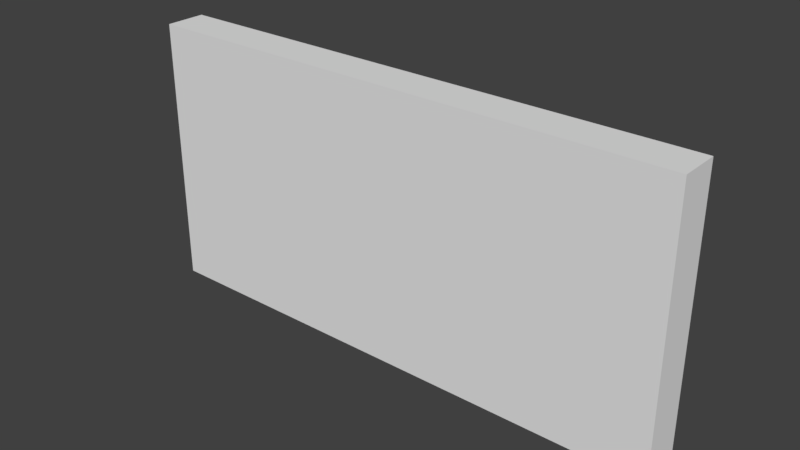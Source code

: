 # Source: KitchenWallStripes_0.15x2x1.blend  (saved by Blender 2.79.0; exported with 4.5.12 LTS)
import bpy
from mathutils import Matrix  # noqa: F401  (used for matrix-valued properties, if any)

bpy.ops.wm.read_factory_settings(use_empty=True)
scene = bpy.context.scene
scene.name = 'Scene'

# ---- collections
col_collection_1 = bpy.data.collections.new('Collection 1'); scene.collection.children.link(col_collection_1)

# ---- materials (node trees are filled in below, after node groups)
mat_wallwhitefull_001 = bpy.data.materials.new('WallWhiteFull.001')
mat_wallwhitefull_001.alpha_threshold = 0.0
mat_wallwhitefull_001.use_transparent_shadow = False
mat_wallwhitefull_001.roughness = 0.5
mat_wallwhitefull_001.specular_intensity = 0.0

# ---- material node trees

# ---- world
world_world = bpy.data.worlds.new('World'); scene.world = world_world
world_world.color = (0.05088, 0.05088, 0.05088)
world_world.use_sun_shadow = False
world_world.sun_shadow_jitter_overblur = 0.0
world_world.cycles.sampling_method = 'MANUAL'

# ---- meshes
me_kitchenwallstripes_0_15x2x1 = bpy.data.meshes.new('KitchenWallStripes_0.15x2x1')
me_kitchenwallstripes_0_15x2x1.from_pydata([(2.0, 1.0, 0.15), (-7.814e-07, 1.0, 0.15), (1.788e-07, 1.0, -2.821e-07), (2.0, 1.0, 2.225e-07), (2.0, 0.0, 0.15), (-4.834e-07, 0.0, 0.15), (8.941e-08, 0.0, -1.192e-07), (2.0, 0.0, 4.152e-07)], [], [(0, 3, 2, 1), (4, 0, 1, 5), (5, 1, 2, 6), (6, 2, 3, 7), (0, 4, 7, 3), (7, 4, 5, 6)])
_uv = me_kitchenwallstripes_0_15x2x1.uv_layers.new(name='UVMap')
_uv.uv.foreach_set('vector', [0.9633, 0.4641, 0.9999, 0.5113, 0.372, 0.9996, 0.3355, 0.9524, 0.9999, 7.076e-05, 0.9999, 0.5009, 7.076e-05, 0.5009, 7.1e-05, 7.082e-05, 0.258, 0.6252, 0.3355, 0.9524, 0.282, 0.965, 0.1985, 0.608, 0.1985, 0.608, 9.997e-05, 0.3977, 0.4199, 9.997e-05, 0.6184, 0.2104, 0.9633, 0.4641, 0.6219, 0.2674, 0.6184, 0.2104, 0.9999, 0.3918, 0.6184, 0.2104, 0.6219, 0.2674, 0.258, 0.6252, 0.1985, 0.608])
me_kitchenwallstripes_0_15x2x1.materials.append(mat_wallwhitefull_001)
me_kitchenwallstripes_0_15x2x1.use_remesh_preserve_volume = False
me_kitchenwallstripes_0_15x2x1.use_remesh_preserve_attributes = False
me_kitchenwallstripes_0_15x2x1.use_mirror_vertex_groups = False
me_kitchenwallstripes_0_15x2x1.update()

# ---- objects
ob_kitchenwallstripes_0_15x2x1 = bpy.data.objects.new('KitchenWallStripes_0.15x2x1', me_kitchenwallstripes_0_15x2x1)

# ---- transforms, parenting, visibility, modifiers, constraints
ob_kitchenwallstripes_0_15x2x1.location = (0.0, 1.788e-07, 0.0)
ob_kitchenwallstripes_0_15x2x1.rotation_euler = (1.571, 0.0, 0.0)
ob_kitchenwallstripes_0_15x2x1.lock_rotations_4d = False
ob_kitchenwallstripes_0_15x2x1.empty_display_type = 'ARROWS'
ob_kitchenwallstripes_0_15x2x1.lineart.crease_threshold = 0.0

# ---- collection membership
col_collection_1.objects.link(ob_kitchenwallstripes_0_15x2x1)

# ---- scene / render settings (as saved in the file)
scene.frame_start = 1; scene.frame_end = 250; scene.frame_set(79)
scene.render.engine = 'BLENDER_EEVEE_NEXT'
scene.render.resolution_percentage = 50
scene.render.dither_intensity = 0.0
scene.cycles.use_denoising = False
scene.cycles.samples = 128
scene.cycles.sampling_pattern = 'TABULATED_SOBOL'
scene.cycles.use_adaptive_sampling = False
scene.cycles.use_light_tree = False
scene.cycles.blur_glossy = 0.0
scene.cycles.sample_clamp_indirect = 0.0
scene.view_settings.view_transform = 'Standard'
bpy.context.view_layer.update()

# ---- added for rendering (the .blend has no active camera and no usable light): camera, sun
cam_auto = bpy.data.cameras.new('AutoCamera')
cam_auto.lens = 50.0
cam_auto.sensor_width = 36.0
cam_auto.clip_end = 1000.0
ob_auto_camera = bpy.data.objects.new('AutoCamera', cam_auto)
scene.collection.objects.link(ob_auto_camera)
ob_auto_camera.location = (3.07351, -2.56322, 2.15881)
ob_auto_camera.rotation_euler = (1.09748, -7.21219e-08, 0.694738)
scene.camera = ob_auto_camera
light_auto_sun = bpy.data.lights.new('AutoSun', 'SUN')
light_auto_sun.energy = 3.0
light_auto_sun.angle = 0.0523599
ob_auto_sun = bpy.data.objects.new('AutoSun', light_auto_sun)
scene.collection.objects.link(ob_auto_sun)
ob_auto_sun.rotation_euler = (0.872665, 0.174533, 0.523599)
bpy.context.view_layer.update()
